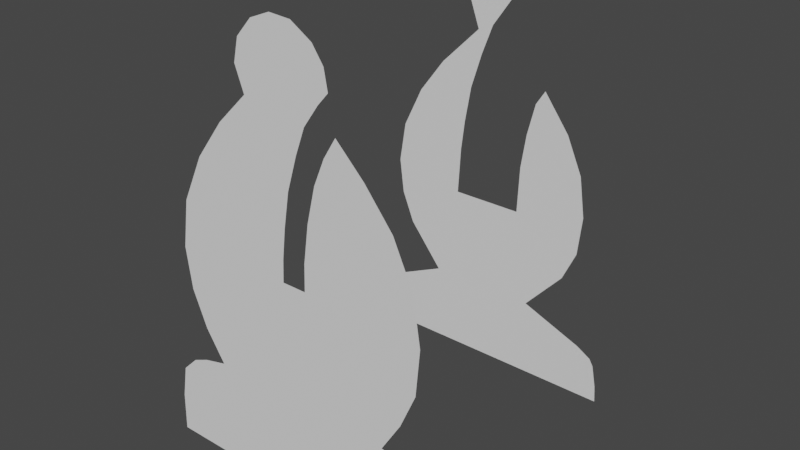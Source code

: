 # Source: bishop.blend  (saved by Blender 3.3.6; exported with 4.5.12 LTS)
import bpy
from mathutils import Matrix  # noqa: F401  (used for matrix-valued properties, if any)

bpy.ops.wm.read_factory_settings(use_empty=True)
scene = bpy.context.scene
scene.name = 'Scene'

# ---- collections
col_collection = bpy.data.collections.new('Collection'); scene.collection.children.link(col_collection)

# ---- world
world_world = bpy.data.worlds.new('World'); scene.world = world_world
world_world.use_nodes = True; world_world.node_tree.nodes.clear()
_N = world_world.node_tree.nodes; _L = world_world.node_tree.links
n0 = _N.new('ShaderNodeOutputWorld'); n0.name = 'World Output'; n0.location = (300, 300)
n1 = _N.new('ShaderNodeBackground'); n1.name = 'Background'; n1.location = (10, 300)
n1.inputs[0].default_value = (0.05088, 0.05088, 0.05088, 1.0)
_L.new(n1.outputs[0], n0.inputs[0])
n0.is_active_output = True
world_world.color = (0.05088, 0.05088, 0.05088)
world_world.use_sun_shadow = False
world_world.sun_shadow_jitter_overblur = 0.0

# ---- meshes
me_plane = bpy.data.meshes.new('Plane')
me_plane.from_pydata([(0.5847, 0.5, -0.8184), (0.5295, 0.5, -0.5134), (0.5635, 0.5, -0.5717), (0.5836, 0.5, -0.6767), (0.4437, 0.5, -0.4625), (0.3345, 0.5, -0.4382), (0.407, 0.5, -0.3205), (0.4638, 0.5, -0.1894), (0.4792, 0.5, -0.02308), (0.4525, 0.5, 0.1484), (0.3821, 0.5, 0.3026), (0.2809, 0.5, 0.4292), (0.1788, 0.5, 0.5317), (0.1329, 0.5, 0.4575), (0.09227, 0.5, 0.3621), (0.05959, 0.5, 0.2305), (0.03927, 0.5, 0.09183), (0.03574, 0.5, -0.005334), (-0.05436, 0.5, -0.005334), (-0.04994, 0.5, 0.07593), (-0.03669, 0.5, 0.1846), (-0.01461, 0.5, 0.3118), (0.02426, 0.5, 0.4354), (0.06136, 0.5, 0.5326), (0.1179, 0.5, 0.6112), (0.1568, 0.5, 0.6545), (0.1435, 0.5, 0.726), (0.1029, 0.5, 0.7843), (0.02602, 0.5, 0.832), (-0.05436, 0.5, 0.8373), (-0.1294, 0.5, 0.8073), (-0.1877, 0.5, 0.7428), (-0.2072, 0.5, 0.6607), (-0.1745, 0.5, 0.5715), (-0.2902, 0.5, 0.4584), (-0.3983, 0.5, 0.316), (-0.4827, 0.5, 0.1419), (-0.5117, 0.5, -0.03746), (-0.4917, 0.5, -0.1915), (-0.4379, 0.5, -0.3249), (-0.3657, 0.5, -0.4368), (-0.4559, 0.5, -0.4601), (-0.5178, 0.5, -0.4871), (-0.5779, 0.5, -0.5466), (-0.6001, 0.5, -0.6706), (-0.6049, 0.5, -0.8184), (0.4114, 1.5, -0.544), (0.1804, 1.5, -0.4521), (0.4661, 1.5, -0.5764), (0.4813, 1.5, -0.6025), (0.4972, 1.5, -0.6852), (0.5018, 1.5, -0.748), (0.3253, 1.5, -0.2913), (0.3777, 1.5, -0.1771), (0.3925, 1.5, -0.02993), (0.3697, 1.5, 0.1209), (0.3085, 1.5, 0.2561), (0.2093, 1.5, 0.3884), (0.1745, 1.5, 0.3346), (0.1445, 1.5, 0.2138), (0.1255, 1.5, 0.08397), (0.1191, 1.5, -0.09182), (-0.1457, 1.5, -0.09182), (-0.1361, 1.5, 0.08352), (-0.1223, 1.5, 0.1972), (-0.09884, 1.5, 0.3322), (-0.05747, 1.5, 0.4638), (-0.01543, 1.5, 0.574), (0.05874, 1.5, 0.6793), (0.04211, 1.5, 0.7203), (-0.001227, 1.5, 0.7472), (-0.04046, 1.5, 0.7497), (-0.07872, 1.5, 0.7344), (-0.1087, 1.5, 0.7013), (-0.117, 1.5, 0.666), (-0.07404, 1.5, 0.5487), (-0.2252, 1.5, 0.401), (-0.3243, 1.5, 0.2705), (-0.3994, 1.5, 0.1156), (-0.4242, 1.5, -0.03762), (-0.4076, 1.5, -0.1697), (-0.36, 1.5, -0.2862), (-0.2281, 1.5, -0.4502), (-0.4276, 1.5, -0.5421), (-0.4685, 1.5, -0.5599), (-0.5034, 1.5, -0.5945), (-0.5135, 1.5, -0.6857), (-0.5147, 1.5, -0.748)], [], [(4, 5, 6, 7, 8, 9, 10, 11, 12, 13, 14, 15, 16, 17, 18, 19, 20, 21, 22, 23, 24, 25, 26, 27, 28, 29, 30, 31, 32, 33, 34, 35, 36, 37, 38, 39, 40, 41, 42, 43, 44, 45, 0, 3, 2, 1), (46, 47, 52, 53, 54, 55, 56, 57, 58, 59, 60, 61, 62, 63, 64, 65, 66, 67, 68, 69, 70, 71, 72, 73, 74, 75, 76, 77, 78, 79, 80, 81, 82, 83, 84, 85, 86, 87, 51, 50, 49, 48)])
_uv = me_plane.uv_layers.new(name='UVMap')
_uv.uv.foreach_set('vector', [0.0, 0.0, 0.0, 0.0, 0.0, 0.0, 0.0, 0.0, 0.0, 0.0, 0.0, 0.0, 0.0, 0.0, 0.0, 0.0, 0.0, 0.0, 0.0, 0.0, 0.0, 0.0, 0.0, 0.0, 0.0, 0.0, 0.0, 0.0, 0.0, 0.0, 0.0, 0.0, 0.0, 0.0, 0.0, 0.0, 0.0, 0.0, 0.0, 0.0, 0.0, 0.0, 0.0, 0.0, 0.0, 0.0, 0.0, 0.0, 0.0, 0.0, 0.0, 0.0, 0.0, 0.0, 0.0, 0.0, 0.0, 0.0, 0.0, 0.0, 0.0, 0.0, 0.0, 0.0, 0.0, 0.0, 0.0, 0.0, 0.0, 0.0, 0.0, 0.0, 0.0, 0.0, 0.0, 0.0, 0.0, 0.0, 0.0, 0.0, 0.0, 0.0, 0.0, 0.0, 0.0, 0.0, 0.0, 0.0, 0.0, 0.0, 0.0, 0.0, 0.0, 0.0, 0.0, 0.0, 0.0, 0.0, 0.0, 0.0, 0.0, 0.0, 0.0, 0.0, 0.0, 0.0, 0.0, 0.0, 0.0, 0.0, 0.0, 0.0, 0.0, 0.0, 0.0, 0.0, 0.0, 0.0, 0.0, 0.0, 0.0, 0.0, 0.0, 0.0, 0.0, 0.0, 0.0, 0.0, 0.0, 0.0, 0.0, 0.0, 0.0, 0.0, 0.0, 0.0, 0.0, 0.0, 0.0, 0.0, 0.0, 0.0, 0.0, 0.0, 0.0, 0.0, 0.0, 0.0, 0.0, 0.0, 0.0, 0.0, 0.0, 0.0, 0.0, 0.0, 0.0, 0.0, 0.0, 0.0, 0.0, 0.0, 0.0, 0.0, 0.0, 0.0, 0.0, 0.0, 0.0, 0.0, 0.0, 0.0, 0.0, 0.0, 0.0, 0.0])
me_plane.update()

# ---- objects
ob_empty = bpy.data.objects.new('Empty', None)
ob_bishop = bpy.data.objects.new('Bishop', me_plane)

# ---- transforms, parenting, visibility, modifiers, constraints
ob_empty.location = (0.0, 0.0, 0.0)
ob_empty.rotation_euler = (1.571, -0.0, -0.0)
ob_empty.empty_display_type = 'IMAGE'
ob_empty.empty_display_size = 2.0
ob_bishop.location = (0.0, 0.0, 0.0)

# ---- collection membership
col_collection.objects.link(ob_empty)
col_collection.objects.link(ob_bishop)

# ---- scene / render settings (as saved in the file)
scene.frame_start = 1; scene.frame_end = 250; scene.frame_set(1)
scene.render.engine = 'BLENDER_EEVEE_NEXT'
scene.cycles.sampling_pattern = 'TABULATED_SOBOL'
scene.cycles.use_light_tree = False
scene.view_settings.view_transform = 'Filmic'
bpy.context.view_layer.update()

# ---- added for rendering (the .blend has no active camera and no usable light): camera, sun
cam_auto = bpy.data.cameras.new('AutoCamera')
cam_auto.lens = 50.0
cam_auto.sensor_width = 36.0
cam_auto.clip_end = 1000.0
ob_auto_camera = bpy.data.objects.new('AutoCamera', cam_auto)
scene.collection.objects.link(ob_auto_camera)
ob_auto_camera.location = (2.09085, -1.52116, 1.69025)
ob_auto_camera.rotation_euler = (1.09748, -7.21219e-08, 0.694738)
scene.camera = ob_auto_camera
light_auto_sun = bpy.data.lights.new('AutoSun', 'SUN')
light_auto_sun.energy = 3.0
light_auto_sun.angle = 0.0523599
ob_auto_sun = bpy.data.objects.new('AutoSun', light_auto_sun)
scene.collection.objects.link(ob_auto_sun)
ob_auto_sun.rotation_euler = (0.872665, 0.174533, 0.523599)
bpy.context.view_layer.update()
